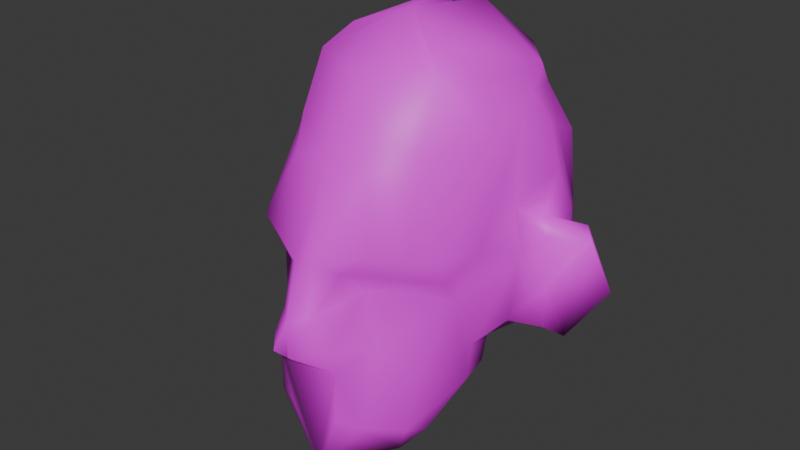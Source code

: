 # Source: head1.blend  (saved by Blender 5.1.29; exported with 4.5.12 LTS)
import bpy
from mathutils import Matrix  # noqa: F401  (used for matrix-valued properties, if any)

bpy.ops.wm.read_factory_settings(use_empty=True)
scene = bpy.context.scene
scene.name = 'Scene'

# ---- collections
col_collection = bpy.data.collections.new('Collection'); scene.collection.children.link(col_collection)

# ---- images (referenced by path relative to the original .blend; pixels are not part of the script)
import os
ASSET_DIR = os.environ.get("B2B_ASSET_DIR", "")  # directory of the original .blend (textures are referenced by path, not embedded)
HERE = os.path.dirname(os.path.abspath(__file__))  # packed textures are extracted next to this script under _unpacked/

def load_image(name, relpath, width, height, colorspace="sRGB"):
    """Load a texture the original file referenced (path relative to the .blend, or extracted next to this script)."""
    p = next((c for c in (os.path.join(HERE, relpath), os.path.join(ASSET_DIR, relpath)) if relpath and os.path.exists(c)), "")
    if p:
        img = bpy.data.images.load(p, check_existing=True)
        img.name = name
    else:  # same state as the original file: an image datablock whose file is absent (Cycles renders it pink)
        img = bpy.data.images.new(name, width, height)
        img.source = "FILE"
        img.filepath = "//" + (relpath or name)
    img.colorspace_settings.name = colorspace
    return img
img_face = load_image('face', 'face1.png', 1024, 1024, 'sRGB')

# ---- materials (node trees are filled in below, after node groups)
mat_face = bpy.data.materials.new('face')

# ---- material node trees
mat_face.use_nodes = True; mat_face.node_tree.nodes.clear()
_N = mat_face.node_tree.nodes; _L = mat_face.node_tree.links
n0 = _N.new('ShaderNodeBsdfPrincipled'); n0.name = 'Principled BSDF'; n0.location = (-200, 100)
n1 = _N.new('ShaderNodeOutputMaterial'); n1.name = 'Material Output'; n1.location = (200, 100)
n2 = _N.new('ShaderNodeTexImage'); n2.name = 'Image Texture'; n2.location = (-490, 75)
n2.image = img_face
n2.interpolation = 'Closest'
_L.new(n0.outputs[0], n1.inputs[0])
_L.new(n2.outputs[0], n0.inputs[0])
n1.is_active_output = True

# ---- world
world_world = bpy.data.worlds.new('World'); scene.world = world_world
world_world.use_nodes = True; world_world.node_tree.nodes.clear()
_N = world_world.node_tree.nodes; _L = world_world.node_tree.links
n0 = _N.new('ShaderNodeOutputWorld'); n0.name = 'World Output'; n0.location = (200, 100)
n1 = _N.new('ShaderNodeBackground'); n1.name = 'Background'; n1.location = (-200, 100)
n1.inputs[0].default_value = (0.05088, 0.05088, 0.05088, 1.0)
_L.new(n1.outputs[0], n0.inputs[0])
n0.is_active_output = True
world_world.color = (0.05088, 0.05088, 0.05088)
world_world.sun_shadow_jitter_overblur = 0.0

# ---- meshes
me_icosphere = bpy.data.meshes.new('Icosphere')
me_icosphere.from_pydata([(0.2423, -0.6555, 0.6375), (0.437, -0.1265, 0.1191), (1.831e-16, 0.2981, -0.07762), (0.1638, 0.4252, 0.07629), (0.4892, 0.4089, 0.5614), (0.5289, 0.1205, 1.028), (-0.004304, -0.8518, 0.3512), (0.4434, -0.4393, 0.5043), (0.3827, 0.4833, 0.5793), (1.831e-16, 0.5359, 0.5842), (1.831e-16, 0.4619, 0.9071), (0.2109, -0.2048, 1.361), (0.292, -0.3014, 1.263), (0.2433, -0.476, 1.047), (0.3795, -0.5801, 0.6231), (0.4543, 0.08845, 1.122), (0.3616, -0.1405, 1.228), (1.831e-16, -0.0969, 1.435), (0.101, 0.2416, 1.415), (0.4293, 0.1908, 1.223), (0.2173, 0.4433, 1.207), (0.384, 0.3134, 1.101), (1.831e-16, -0.4184, 1.237), (0.0002188, -0.6022, 0.9577), (0.1872, -0.5799, 0.9361), (0.3988, -0.1796, 1.151), (0.3074, -0.4234, 0.9793), (0.4588, -0.1742, 1.032), (0.4551, 0.2886, 0.9331), (0.4613, 0.3993, 0.89), (0.2893, 0.4859, 1.002), (1.831e-16, 0.4473, 1.061), (0.03846, -0.7502, 0.569), (-0.005679, -0.7457, 0.5657), (0.4656, -0.4558, 0.61), (0.5045, -0.2947, 0.6057), (0.4859, -0.01914, 1.049), (0.4522, -0.2582, 0.1377), (0.5362, -0.05605, 0.5071), (0.4834, -0.04011, 0.6895), (0.1688, 0.5156, 0.6762), (1.831e-16, 0.5512, 0.3519), (0.1356, -0.6748, 0.5361), (0.1553, -0.5751, 0.4279), (0.07361, -0.7801, 0.3704), (0.03438, -0.8934, 0.224), (0.1353, -0.7786, 0.2242), (-0.01213, -0.8231, 0.1555), (0.2455, -0.6001, 0.2186), (0.3523, -0.4724, 0.03065), (0.4618, -0.396, 0.4178), (0.1379, -0.7334, 0.1106), (0.5529, 0.1656, 0.8067), (0.5427, 0.1329, 0.7053), (0.5602, 0.05591, 0.6513), (0.6115, 0.002751, 0.5841), (0.6296, 0.1556, 0.5986), (0.5619, 0.2724, 0.5947), (0.7919, 0.04817, 0.6087), (0.7331, 0.1183, 0.6332), (0.5805, 0.08134, 0.2955), (0.6082, 0.2274, 0.4798), (0.6845, 0.07946, 0.1101), (0.8397, 0.1589, 0.3447), (0.4854, -0.05197, 0.1711), (0.5917, 0.05094, 0.1317), (0.5688, 0.2366, 0.3037), (0.5274, 0.1894, 0.1695), (0.4742, 0.4238, 0.3889), (0.4864, 0.1247, 0.1117), (0.3258, 0.476, 0.3161), (1.831e-16, 0.5327, 0.1902), (1.831e-16, 0.4416, 0.03047), (0.4346, 0.3508, 0.2154), (0.3921, -0.07109, 0.0967), (0.286, 0.3009, 0.07497), (0.3194, -0.04242, 0.004571), (0.4185, -0.1297, -0.01637), (-0.0008467, 0.05435, -0.1642), (0.4163, -0.2346, -0.05862), (0.02373, -0.7327, -0.4029), (0.03162, -0.6678, -0.4209), (0.1033, -0.711, -0.152), (0.2106, -0.663, -0.169), (-0.002546, -0.2186, -0.3446), (0.2701, -0.4982, -0.3344), (0.3167, -0.5145, -0.2114), (0.3379, -0.405, -0.2544), (0.2917, -0.2867, -0.2659), (0.2239, -0.1164, -0.1986), (-0.2458, -0.6555, 0.6004), (-0.4373, -0.1265, 0.1182), (-0.1638, 0.4252, 0.07629), (-0.4892, 0.4089, 0.5614), (-0.5289, 0.1205, 1.028), (-0.4431, -0.4393, 0.4962), (-0.3827, 0.4833, 0.5793), (-0.2109, -0.2048, 1.361), (-0.292, -0.3014, 1.263), (-0.2433, -0.476, 1.047), (-0.3795, -0.5801, 0.5971), (-0.4543, 0.08845, 1.122), (-0.3616, -0.1405, 1.228), (-0.101, 0.2416, 1.415), (-0.4293, 0.1908, 1.223), (-0.2173, 0.4433, 1.207), (-0.384, 0.3134, 1.101), (-0.1862, -0.5799, 0.9291), (-0.3988, -0.1796, 1.151), (-0.3073, -0.4234, 0.9786), (-0.4588, -0.1742, 1.032), (-0.4551, 0.2886, 0.9331), (-0.4613, 0.3993, 0.89), (-0.2893, 0.4859, 1.002), (-0.04951, -0.7502, 0.5592), (-0.4646, -0.4558, 0.6004), (-0.5044, -0.2947, 0.6055), (-0.4859, -0.01914, 1.049), (-0.4532, -0.2582, 0.1361), (-0.5362, -0.05605, 0.5071), (-0.4834, -0.04011, 0.6895), (-0.1688, 0.5156, 0.6762), (-0.1456, -0.6748, 0.5076), (-0.1636, -0.5751, 0.4063), (-0.08397, -0.7801, 0.361), (-0.04317, -0.8934, 0.2233), (-0.1493, -0.7786, 0.2201), (-0.2567, -0.6001, 0.2133), (-0.3712, -0.4724, 0.02824), (-0.4617, -0.396, 0.4159), (-0.1703, -0.7334, 0.1095), (-0.5529, 0.1656, 0.8067), (-0.5427, 0.1329, 0.7053), (-0.5602, 0.05591, 0.6513), (-0.6115, 0.002751, 0.5841), (-0.6296, 0.1556, 0.5986), (-0.5619, 0.2724, 0.5947), (-0.7919, 0.04817, 0.6087), (-0.7331, 0.1183, 0.6332), (-0.5805, 0.08134, 0.2955), (-0.6082, 0.2274, 0.4798), (-0.6845, 0.07946, 0.1101), (-0.8397, 0.1589, 0.3447), (-0.4854, -0.05197, 0.1711), (-0.5917, 0.05094, 0.1317), (-0.5688, 0.2366, 0.3037), (-0.5274, 0.1894, 0.1695), (-0.4742, 0.4238, 0.3889), (-0.4864, 0.1247, 0.1117), (-0.3258, 0.476, 0.3161), (-0.4346, 0.3508, 0.2154), (-0.3924, -0.07109, 0.09601), (-0.286, 0.3009, 0.07497), (-0.3203, -0.04242, 0.003453), (-0.4199, -0.1297, -0.01819), (-0.4198, -0.2346, -0.06159), (-0.1407, -0.711, -0.1509), (-0.2443, -0.663, -0.1685), (-0.2641, -0.4982, -0.3377), (-0.3413, -0.5145, -0.2141), (-0.3543, -0.405, -0.2585), (-0.3019, -0.2867, -0.2695), (-0.2289, -0.1164, -0.2006)], [], [(11, 19, 18), (16, 19, 11), (19, 20, 18), (15, 19, 16), (19, 21, 20), (36, 5, 15), (19, 15, 21), (21, 30, 20), (18, 17, 11), (30, 31, 20), (22, 23, 13), (23, 24, 13), (24, 0, 14), (23, 32, 24), (32, 0, 24), (12, 16, 11), (22, 13, 12), (12, 25, 16), (24, 26, 13), (25, 15, 16), (24, 14, 26), (14, 34, 26), (27, 36, 25), (25, 36, 15), (26, 34, 27), (57, 52, 53), (52, 57, 5), (5, 28, 15), (57, 28, 5), (28, 21, 15), (28, 29, 21), (57, 4, 28), (4, 29, 28), (29, 30, 21), (4, 8, 29), (8, 30, 29), (30, 10, 31), (33, 32, 23), (6, 32, 33), (7, 34, 14), (7, 35, 34), (50, 35, 7), (34, 35, 27), (35, 36, 27), (35, 39, 36), (50, 38, 35), (38, 39, 35), (37, 38, 50), (68, 8, 4), (8, 40, 30), (20, 31, 18), (8, 41, 40), (40, 41, 9), (68, 70, 8), (70, 41, 8), (0, 42, 14), (32, 42, 0), (42, 7, 14), (43, 7, 42), (6, 44, 32), (32, 44, 42), (43, 50, 7), (44, 43, 42), (6, 45, 44), (45, 46, 44), (46, 43, 44), (43, 48, 50), (46, 48, 43), (48, 49, 50), (47, 51, 45), (45, 51, 46), (46, 51, 48), (39, 52, 36), (79, 37, 50), (36, 52, 5), (39, 53, 52), (39, 54, 53), (38, 55, 39), (39, 55, 54), (54, 56, 53), (55, 58, 54), (58, 59, 54), (59, 56, 54), (56, 57, 53), (38, 60, 55), (60, 58, 55), (59, 61, 56), (56, 61, 57), (60, 62, 58), (62, 63, 58), (58, 63, 59), (63, 61, 59), (61, 4, 57), (37, 64, 38), (38, 64, 60), (60, 65, 62), (63, 66, 61), (60, 64, 65), (62, 67, 63), (63, 67, 66), (66, 68, 61), (61, 68, 4), (65, 69, 62), (62, 69, 67), (37, 1, 64), (65, 64, 69), (73, 70, 68), (73, 3, 70), (71, 41, 70), (75, 2, 3), (3, 71, 70), (2, 72, 3), (3, 72, 71), (66, 73, 68), (67, 73, 66), (64, 74, 69), (67, 69, 73), (69, 3, 73), (69, 75, 3), (1, 74, 64), (69, 76, 75), (76, 2, 75), (74, 76, 69), (76, 78, 2), (37, 77, 1), (1, 77, 74), (77, 76, 74), (37, 79, 77), (77, 89, 76), (76, 89, 78), (77, 88, 89), (80, 82, 51), (80, 83, 82), (82, 83, 51), (83, 48, 51), (84, 85, 81), (81, 85, 80), (80, 85, 83), (85, 86, 83), (86, 49, 83), (83, 49, 48), (85, 87, 86), (84, 88, 85), (85, 88, 87), (17, 22, 12, 11), (87, 79, 86), (86, 79, 49), (84, 89, 88), (88, 77, 87), (77, 79, 87), (78, 89, 84), (49, 79, 50), (17, 18, 31), (10, 30, 40, 9), (51, 47, 80), (45, 6, 47), (25, 12, 13, 26, 27), (97, 103, 104), (102, 97, 104), (104, 103, 105), (101, 102, 104), (104, 105, 106), (117, 101, 94), (104, 106, 101), (106, 105, 113), (103, 97, 17), (113, 105, 31), (22, 99, 23), (23, 99, 107), (107, 100, 90), (23, 107, 114), (114, 107, 90), (98, 97, 102), (22, 98, 99), (98, 102, 108), (107, 99, 109), (108, 102, 101), (107, 109, 100), (100, 109, 115), (110, 108, 117), (108, 101, 117), (109, 110, 115), (136, 132, 131), (131, 94, 136), (94, 101, 111), (136, 94, 111), (111, 101, 106), (111, 106, 112), (136, 111, 93), (93, 111, 112), (112, 106, 113), (93, 112, 96), (96, 112, 113), (113, 31, 10), (33, 23, 114), (6, 33, 114), (95, 100, 115), (95, 115, 116), (129, 95, 116), (115, 110, 116), (116, 110, 117), (116, 117, 120), (129, 116, 119), (119, 116, 120), (118, 129, 119), (147, 93, 96), (96, 113, 121), (105, 103, 31), (96, 121, 41), (121, 9, 41), (147, 96, 149), (149, 96, 41), (90, 100, 122), (114, 90, 122), (122, 100, 95), (123, 122, 95), (6, 114, 124), (114, 122, 124), (123, 95, 129), (124, 122, 123), (6, 124, 125), (125, 124, 126), (126, 124, 123), (123, 129, 127), (126, 123, 127), (127, 129, 128), (47, 125, 130), (125, 126, 130), (126, 127, 130), (120, 117, 131), (155, 129, 118), (117, 94, 131), (120, 131, 132), (120, 132, 133), (119, 120, 134), (120, 133, 134), (133, 132, 135), (134, 133, 137), (137, 133, 138), (138, 133, 135), (135, 132, 136), (119, 134, 139), (139, 134, 137), (138, 135, 140), (135, 136, 140), (139, 137, 141), (141, 137, 142), (137, 138, 142), (142, 138, 140), (140, 136, 93), (118, 119, 143), (119, 139, 143), (139, 141, 144), (142, 140, 145), (139, 144, 143), (141, 142, 146), (142, 145, 146), (145, 140, 147), (140, 93, 147), (144, 141, 148), (141, 146, 148), (118, 143, 91), (144, 148, 143), (150, 147, 149), (150, 149, 92), (71, 149, 41), (152, 92, 2), (92, 149, 71), (2, 92, 72), (92, 71, 72), (145, 147, 150), (146, 145, 150), (143, 148, 151), (146, 150, 148), (148, 150, 92), (148, 92, 152), (91, 143, 151), (148, 152, 153), (153, 152, 2), (151, 148, 153), (153, 2, 78), (118, 91, 154), (91, 151, 154), (154, 151, 153), (118, 154, 155), (154, 153, 162), (153, 78, 162), (154, 162, 161), (80, 130, 156), (80, 156, 157), (156, 130, 157), (157, 130, 127), (84, 81, 158), (81, 80, 158), (80, 157, 158), (158, 157, 159), (159, 157, 128), (157, 127, 128), (158, 159, 160), (84, 158, 161), (158, 160, 161), (17, 97, 98, 22), (160, 159, 155), (159, 128, 155), (84, 161, 162), (161, 160, 154), (154, 160, 155), (78, 84, 162), (128, 129, 155), (17, 31, 103), (10, 9, 121, 113), (130, 80, 47), (125, 47, 6), (108, 110, 109, 99, 98)])
me_icosphere.polygons.foreach_set('use_smooth', [True] * 314)
_uv = me_icosphere.uv_layers.new(name='UVMap')
_uv.uv.foreach_set('vector', [0.07788, 0.7631, 0.1755, 0.8453, 0.05616, 0.8659, 0.1759, 0.7773, 0.1755, 0.8453, 0.07788, 0.7631, 0.1755, 0.8453, 0.09348, 0.9297, 0.05616, 0.8659, 0.1943, 0.853, 0.1755, 0.8453, 0.1759, 0.7773, 0.7522, 0.01845, 0.6941, 0.06468, 0.6387, 0.02425, 0.1649, 0.07926, 0.1402, 0.08833, 0.1518, 0.05323, 0.7522, 0.01845, 0.7801, 0.05632, 0.6941, 0.06468, 0.6941, 0.06468, 0.6312, 0.1074, 0.6387, 0.02425, 0.05616, 0.8659, 0.03287, 0.7816, 0.07788, 0.7631, 0.6312, 0.1074, 0.5591, 0.06849, 0.6387, 0.02425, 0.3932, 0.04359, 0.4208, 0.1186, 0.3003, 0.07758, 0.4208, 0.1186, 0.3356, 0.1286, 0.3003, 0.07758, 0.3356, 0.1286, 0.3408, 0.2554, 0.2813, 0.2611, 0.4208, 0.1186, 0.4295, 0.2766, 0.3356, 0.1286, 0.4295, 0.2766, 0.3408, 0.2554, 0.3356, 0.1286, 0.1296, 0.7073, 0.1759, 0.7773, 0.07788, 0.7631, 0.3932, 0.04359, 0.3003, 0.07758, 0.2736, 0.01845, 0.2736, 0.01845, 0.2012, 0.05168, 0.2036, 0.02371, 0.3356, 0.1286, 0.2484, 0.1093, 0.3003, 0.07758, 0.2012, 0.05168, 0.1518, 0.05323, 0.2036, 0.02371, 0.3356, 0.1286, 0.2813, 0.2611, 0.2484, 0.1093, 0.2813, 0.2611, 0.234, 0.2648, 0.2484, 0.1093, 0.1838, 0.08928, 0.1649, 0.07926, 0.2012, 0.05168, 0.2012, 0.05168, 0.1649, 0.07926, 0.1518, 0.05323, 0.2484, 0.1093, 0.234, 0.2648, 0.1838, 0.08928, 0.103, 0.2605, 0.128, 0.1753, 0.1267, 0.2189, 0.128, 0.1753, 0.103, 0.2605, 0.1402, 0.08833, 0.7839, 0.09313, 0.7368, 0.1375, 0.7801, 0.05632, 0.7616, 0.2748, 0.7368, 0.1375, 0.7839, 0.09313, 0.7368, 0.1375, 0.6941, 0.06468, 0.7801, 0.05632, 0.7368, 0.1375, 0.7006, 0.155, 0.6941, 0.06468, 0.7616, 0.2748, 0.7147, 0.2886, 0.7368, 0.1375, 0.7147, 0.2886, 0.7006, 0.155, 0.7368, 0.1375, 0.7006, 0.155, 0.6312, 0.1074, 0.6941, 0.06468, 0.7147, 0.2886, 0.6664, 0.2776, 0.7006, 0.155, 0.6664, 0.2776, 0.6312, 0.1074, 0.7006, 0.155, 0.6312, 0.1074, 0.5448, 0.1242, 0.5591, 0.06849, 0.4457, 0.275, 0.4295, 0.2766, 0.4208, 0.1186, 0.463, 0.3624, 0.4295, 0.2766, 0.4457, 0.275, 0.2416, 0.3057, 0.234, 0.2648, 0.2813, 0.2611, 0.2416, 0.3057, 0.1985, 0.2644, 0.234, 0.2648, 0.2305, 0.3392, 0.1985, 0.2644, 0.2416, 0.3057, 0.234, 0.2648, 0.1985, 0.2644, 0.1838, 0.08928, 0.351, 0.8228, 0.3295, 0.6556, 0.351, 0.6564, 0.351, 0.8228, 0.3128, 0.8003, 0.3295, 0.6556, 0.2305, 0.3392, 0.1569, 0.2999, 0.1985, 0.2644, 0.1569, 0.2999, 0.1716, 0.2267, 0.1985, 0.2644, 0.2132, 0.4488, 0.1569, 0.2999, 0.2305, 0.3392, 0.6987, 0.3549, 0.6664, 0.2776, 0.7147, 0.2886, 0.6664, 0.2776, 0.5882, 0.2271, 0.6312, 0.1074, 0.09348, 0.9297, 0.01845, 0.9816, 0.05616, 0.8659, 0.6664, 0.2776, 0.5054, 0.3426, 0.5882, 0.2271, 0.5882, 0.2271, 0.5054, 0.3426, 0.5189, 0.2521, 0.6987, 0.3549, 0.6335, 0.3752, 0.6664, 0.2776, 0.6335, 0.3752, 0.5054, 0.3426, 0.6664, 0.2776, 0.3408, 0.2554, 0.3835, 0.2937, 0.2813, 0.2611, 0.4295, 0.2766, 0.3835, 0.2937, 0.3408, 0.2554, 0.3835, 0.2937, 0.2416, 0.3057, 0.2813, 0.2611, 0.3653, 0.3342, 0.2416, 0.3057, 0.3835, 0.2937, 0.463, 0.3624, 0.4235, 0.3567, 0.4295, 0.2766, 0.4295, 0.2766, 0.4235, 0.3567, 0.3835, 0.2937, 0.3653, 0.3342, 0.2305, 0.3392, 0.2416, 0.3057, 0.4235, 0.3567, 0.3653, 0.3342, 0.3835, 0.2937, 0.463, 0.3624, 0.457, 0.4337, 0.4235, 0.3567, 0.457, 0.4337, 0.4031, 0.4137, 0.4235, 0.3567, 0.4031, 0.4137, 0.3653, 0.3342, 0.4235, 0.3567, 0.3653, 0.3342, 0.3392, 0.4139, 0.2305, 0.3392, 0.4031, 0.4137, 0.3392, 0.4139, 0.3653, 0.3342, 0.3392, 0.4139, 0.2823, 0.487, 0.2305, 0.3392, 0.3879, 0.8232, 0.3995, 0.768, 0.4216, 0.8232, 0.457, 0.4337, 0.3972, 0.475, 0.4031, 0.4137, 0.4031, 0.4137, 0.3972, 0.475, 0.3392, 0.4139, 0.1716, 0.2267, 0.128, 0.1753, 0.1649, 0.07926, 0.2201, 0.5252, 0.2132, 0.4488, 0.2305, 0.3392, 0.1649, 0.07926, 0.128, 0.1753, 0.1402, 0.08833, 0.1716, 0.2267, 0.1267, 0.2189, 0.128, 0.1753, 0.1716, 0.2267, 0.1311, 0.2418, 0.1267, 0.2189, 0.1569, 0.2999, 0.12, 0.2703, 0.1716, 0.2267, 0.1716, 0.2267, 0.12, 0.2703, 0.1311, 0.2418, 0.1311, 0.2418, 0.09306, 0.2624, 0.1267, 0.2189, 0.12, 0.2703, 0.04658, 0.2639, 0.1311, 0.2418, 0.3879, 0.6556, 0.414, 0.6714, 0.3879, 0.7311, 0.414, 0.6714, 0.4298, 0.7136, 0.3879, 0.7311, 0.8024, 0.2728, 0.7616, 0.2748, 0.7788, 0.2248, 0.1569, 0.2999, 0.1258, 0.3819, 0.12, 0.2703, 0.1258, 0.3819, 0.04658, 0.2639, 0.12, 0.2703, 0.8472, 0.2649, 0.779, 0.3204, 0.8024, 0.2728, 0.8024, 0.2728, 0.779, 0.3204, 0.7616, 0.2748, 0.1258, 0.3819, 0.09025, 0.4573, 0.04658, 0.2639, 0.09025, 0.4573, 0.01845, 0.3671, 0.04658, 0.2639, 0.8771, 0.2753, 0.8666, 0.3853, 0.8472, 0.2649, 0.8666, 0.3853, 0.779, 0.3204, 0.8472, 0.2649, 0.779, 0.3204, 0.7147, 0.2886, 0.7616, 0.2748, 0.7378, 0.7792, 0.7512, 0.6974, 0.8147, 0.6808, 0.1569, 0.2999, 0.1778, 0.4319, 0.1258, 0.3819, 0.1258, 0.3819, 0.1276, 0.4474, 0.09025, 0.4573, 0.8666, 0.3853, 0.7546, 0.3862, 0.779, 0.3204, 0.1258, 0.3819, 0.1778, 0.4319, 0.1276, 0.4474, 0.8088, 0.4621, 0.7391, 0.4333, 0.8666, 0.3853, 0.8666, 0.3853, 0.7391, 0.4333, 0.7546, 0.3862, 0.7546, 0.3862, 0.6987, 0.3549, 0.779, 0.3204, 0.779, 0.3204, 0.6987, 0.3549, 0.7147, 0.2886, 0.7831, 0.662, 0.7413, 0.6318, 0.8139, 0.6544, 0.8139, 0.6544, 0.7413, 0.6318, 0.7646, 0.6043, 0.7378, 0.7792, 0.7294, 0.7286, 0.7512, 0.6974, 0.7831, 0.662, 0.7512, 0.6974, 0.7413, 0.6318, 0.6855, 0.4161, 0.6335, 0.3752, 0.6987, 0.3549, 0.6855, 0.4161, 0.569, 0.4548, 0.6335, 0.3752, 0.4999, 0.4043, 0.5054, 0.3426, 0.6335, 0.3752, 0.6626, 0.5603, 0.5356, 0.563, 0.618, 0.5087, 0.569, 0.4548, 0.4999, 0.4043, 0.6335, 0.3752, 0.5356, 0.563, 0.5512, 0.5009, 0.618, 0.5087, 0.569, 0.4548, 0.5044, 0.4621, 0.4999, 0.4043, 0.7988, 0.5792, 0.7372, 0.5364, 0.7765, 0.499, 0.7646, 0.6043, 0.7372, 0.5364, 0.7988, 0.5792, 0.7512, 0.6974, 0.7089, 0.7071, 0.7413, 0.6318, 0.7646, 0.6043, 0.7413, 0.6318, 0.7372, 0.5364, 0.7413, 0.6318, 0.618, 0.5087, 0.7372, 0.5364, 0.7413, 0.6318, 0.6626, 0.5603, 0.618, 0.5087, 0.7294, 0.7286, 0.7089, 0.7071, 0.7512, 0.6974, 0.7413, 0.6318, 0.6693, 0.6993, 0.6626, 0.5603, 0.6693, 0.6993, 0.5356, 0.563, 0.6626, 0.5603, 0.7089, 0.7071, 0.6693, 0.6993, 0.7413, 0.6318, 0.6693, 0.6993, 0.5233, 0.6628, 0.5356, 0.563, 0.2505, 0.6556, 0.2759, 0.7235, 0.2429, 0.6822, 0.2429, 0.6822, 0.2759, 0.7235, 0.2312, 0.7066, 0.2759, 0.7235, 0.2312, 0.7538, 0.2312, 0.7066, 0.7378, 0.7792, 0.7034, 0.7806, 0.7075, 0.7374, 0.2759, 0.7235, 0.2558, 0.8237, 0.2312, 0.7538, 0.6693, 0.6993, 0.6054, 0.7368, 0.5233, 0.6628, 0.7075, 0.7374, 0.6237, 0.8085, 0.6054, 0.7368, 0.4573, 0.6082, 0.41, 0.5435, 0.3972, 0.475, 0.4573, 0.6082, 0.3666, 0.5538, 0.41, 0.5435, 0.41, 0.5435, 0.3666, 0.5538, 0.3972, 0.475, 0.3666, 0.5538, 0.3392, 0.4139, 0.3972, 0.475, 0.4999, 0.7784, 0.5993, 0.8926, 0.4999, 0.9529, 0.4999, 0.9529, 0.5993, 0.8926, 0.5047, 0.9762, 0.4573, 0.6082, 0.329, 0.6187, 0.3666, 0.5538, 0.329, 0.6187, 0.3069, 0.576, 0.3666, 0.5538, 0.3069, 0.576, 0.2823, 0.487, 0.3666, 0.5538, 0.3666, 0.5538, 0.2823, 0.487, 0.3392, 0.4139, 0.5993, 0.8926, 0.6418, 0.8548, 0.6374, 0.894, 0.4999, 0.7784, 0.6237, 0.8085, 0.5993, 0.8926, 0.5993, 0.8926, 0.6237, 0.8085, 0.6418, 0.8548, 0.03287, 0.7816, 0.01845, 0.6556, 0.1296, 0.7073, 0.07788, 0.7631, 0.2821, 0.5945, 0.2201, 0.5252, 0.3069, 0.576, 0.3069, 0.576, 0.2201, 0.5252, 0.2823, 0.487, 0.4999, 0.7784, 0.6054, 0.7368, 0.6237, 0.8085, 0.6237, 0.8085, 0.7075, 0.7374, 0.6418, 0.8548, 0.7075, 0.7374, 0.7034, 0.7806, 0.6418, 0.8548, 0.5233, 0.6628, 0.6054, 0.7368, 0.4999, 0.7784, 0.2823, 0.487, 0.2201, 0.5252, 0.2305, 0.3392, 0.03287, 0.7816, 0.05616, 0.8659, 0.01845, 0.9816, 0.5448, 0.1242, 0.6312, 0.1074, 0.5882, 0.2271, 0.5189, 0.2521, 0.3972, 0.475, 0.463, 0.4563, 0.4573, 0.6082, 0.8516, 0.5097, 0.8666, 0.499, 0.8666, 0.5447, 0.2012, 0.05168, 0.2736, 0.01845, 0.3003, 0.07758, 0.2484, 0.1093, 0.1838, 0.08928, 0.07788, 0.7631, 0.05616, 0.8659, 0.1755, 0.8453, 0.1759, 0.7773, 0.07788, 0.7631, 0.1755, 0.8453, 0.1755, 0.8453, 0.05616, 0.8659, 0.09348, 0.9297, 0.1943, 0.853, 0.1759, 0.7773, 0.1755, 0.8453, 0.7522, 0.01845, 0.6387, 0.02425, 0.6941, 0.06468, 0.1649, 0.07926, 0.1518, 0.05323, 0.1402, 0.08833, 0.7522, 0.01845, 0.6941, 0.06468, 0.7801, 0.05632, 0.6941, 0.06468, 0.6387, 0.02425, 0.6312, 0.1074, 0.05616, 0.8659, 0.07788, 0.7631, 0.03287, 0.7816, 0.6312, 0.1074, 0.6387, 0.02425, 0.5591, 0.06849, 0.3932, 0.04359, 0.3003, 0.07758, 0.4208, 0.1186, 0.4208, 0.1186, 0.3003, 0.07758, 0.3356, 0.1286, 0.3356, 0.1286, 0.2813, 0.2611, 0.3408, 0.2554, 0.4208, 0.1186, 0.3356, 0.1286, 0.4295, 0.2766, 0.4295, 0.2766, 0.3356, 0.1286, 0.3408, 0.2554, 0.1296, 0.7073, 0.07788, 0.7631, 0.1759, 0.7773, 0.3932, 0.04359, 0.2736, 0.01845, 0.3003, 0.07758, 0.2736, 0.01845, 0.2036, 0.02371, 0.2012, 0.05168, 0.3356, 0.1286, 0.3003, 0.07758, 0.2484, 0.1093, 0.2012, 0.05168, 0.2036, 0.02371, 0.1518, 0.05323, 0.3356, 0.1286, 0.2484, 0.1093, 0.2813, 0.2611, 0.2813, 0.2611, 0.2484, 0.1093, 0.234, 0.2648, 0.1838, 0.08928, 0.2012, 0.05168, 0.1649, 0.07926, 0.2012, 0.05168, 0.1518, 0.05323, 0.1649, 0.07926, 0.2484, 0.1093, 0.1838, 0.08928, 0.234, 0.2648, 0.103, 0.2605, 0.1267, 0.2189, 0.128, 0.1753, 0.128, 0.1753, 0.1402, 0.08833, 0.103, 0.2605, 0.7839, 0.09313, 0.7801, 0.05632, 0.7368, 0.1375, 0.7616, 0.2748, 0.7839, 0.09313, 0.7368, 0.1375, 0.7368, 0.1375, 0.7801, 0.05632, 0.6941, 0.06468, 0.7368, 0.1375, 0.6941, 0.06468, 0.7006, 0.155, 0.7616, 0.2748, 0.7368, 0.1375, 0.7147, 0.2886, 0.7147, 0.2886, 0.7368, 0.1375, 0.7006, 0.155, 0.7006, 0.155, 0.6941, 0.06468, 0.6312, 0.1074, 0.7147, 0.2886, 0.7006, 0.155, 0.6664, 0.2776, 0.6664, 0.2776, 0.7006, 0.155, 0.6312, 0.1074, 0.6312, 0.1074, 0.5591, 0.06849, 0.5448, 0.1242, 0.4457, 0.275, 0.4208, 0.1186, 0.4295, 0.2766, 0.463, 0.3624, 0.4457, 0.275, 0.4295, 0.2766, 0.2416, 0.3057, 0.2813, 0.2611, 0.234, 0.2648, 0.2416, 0.3057, 0.234, 0.2648, 0.1985, 0.2644, 0.2305, 0.3392, 0.2416, 0.3057, 0.1985, 0.2644, 0.234, 0.2648, 0.1838, 0.08928, 0.1985, 0.2644, 0.351, 0.8228, 0.351, 0.6564, 0.3295, 0.6556, 0.351, 0.8228, 0.3295, 0.6556, 0.3128, 0.8003, 0.2305, 0.3392, 0.1985, 0.2644, 0.1569, 0.2999, 0.1569, 0.2999, 0.1985, 0.2644, 0.1716, 0.2267, 0.2132, 0.4488, 0.2305, 0.3392, 0.1569, 0.2999, 0.6987, 0.3549, 0.7147, 0.2886, 0.6664, 0.2776, 0.6664, 0.2776, 0.6312, 0.1074, 0.5882, 0.2271, 0.09348, 0.9297, 0.05616, 0.8659, 0.01845, 0.9816, 0.6664, 0.2776, 0.5882, 0.2271, 0.5054, 0.3426, 0.5882, 0.2271, 0.5189, 0.2521, 0.5054, 0.3426, 0.6987, 0.3549, 0.6664, 0.2776, 0.6335, 0.3752, 0.6335, 0.3752, 0.6664, 0.2776, 0.5054, 0.3426, 0.3408, 0.2554, 0.2813, 0.2611, 0.3835, 0.2937, 0.4295, 0.2766, 0.3408, 0.2554, 0.3835, 0.2937, 0.3835, 0.2937, 0.2813, 0.2611, 0.2416, 0.3057, 0.3653, 0.3342, 0.3835, 0.2937, 0.2416, 0.3057, 0.463, 0.3624, 0.4295, 0.2766, 0.4235, 0.3567, 0.4295, 0.2766, 0.3835, 0.2937, 0.4235, 0.3567, 0.3653, 0.3342, 0.2416, 0.3057, 0.2305, 0.3392, 0.4235, 0.3567, 0.3835, 0.2937, 0.3653, 0.3342, 0.463, 0.3624, 0.4235, 0.3567, 0.457, 0.4337, 0.457, 0.4337, 0.4235, 0.3567, 0.4031, 0.4137, 0.4031, 0.4137, 0.4235, 0.3567, 0.3653, 0.3342, 0.3653, 0.3342, 0.2305, 0.3392, 0.3392, 0.4139, 0.4031, 0.4137, 0.3653, 0.3342, 0.3392, 0.4139, 0.3392, 0.4139, 0.2305, 0.3392, 0.2823, 0.487, 0.3879, 0.8232, 0.4216, 0.8232, 0.3995, 0.768, 0.457, 0.4337, 0.4031, 0.4137, 0.3972, 0.475, 0.4031, 0.4137, 0.3392, 0.4139, 0.3972, 0.475, 0.1716, 0.2267, 0.1649, 0.07926, 0.128, 0.1753, 0.2201, 0.5252, 0.2305, 0.3392, 0.2132, 0.4488, 0.1649, 0.07926, 0.1402, 0.08833, 0.128, 0.1753, 0.1716, 0.2267, 0.128, 0.1753, 0.1267, 0.2189, 0.1716, 0.2267, 0.1267, 0.2189, 0.1311, 0.2418, 0.1569, 0.2999, 0.1716, 0.2267, 0.12, 0.2703, 0.1716, 0.2267, 0.1311, 0.2418, 0.12, 0.2703, 0.1311, 0.2418, 0.1267, 0.2189, 0.09306, 0.2624, 0.12, 0.2703, 0.1311, 0.2418, 0.04658, 0.2639, 0.3879, 0.6556, 0.3879, 0.7311, 0.414, 0.6714, 0.414, 0.6714, 0.3879, 0.7311, 0.4298, 0.7136, 0.8024, 0.2728, 0.7788, 0.2248, 0.7616, 0.2748, 0.1569, 0.2999, 0.12, 0.2703, 0.1258, 0.3819, 0.1258, 0.3819, 0.12, 0.2703, 0.04658, 0.2639, 0.8472, 0.2649, 0.8024, 0.2728, 0.779, 0.3204, 0.8024, 0.2728, 0.7616, 0.2748, 0.779, 0.3204, 0.1258, 0.3819, 0.04658, 0.2639, 0.09025, 0.4573, 0.09025, 0.4573, 0.04658, 0.2639, 0.01845, 0.3671, 0.8771, 0.2753, 0.8472, 0.2649, 0.8666, 0.3853, 0.8666, 0.3853, 0.8472, 0.2649, 0.779, 0.3204, 0.779, 0.3204, 0.7616, 0.2748, 0.7147, 0.2886, 0.7378, 0.7792, 0.8147, 0.6808, 0.7512, 0.6974, 0.1569, 0.2999, 0.1258, 0.3819, 0.1778, 0.4319, 0.1258, 0.3819, 0.09025, 0.4573, 0.1276, 0.4474, 0.8666, 0.3853, 0.779, 0.3204, 0.7546, 0.3862, 0.1258, 0.3819, 0.1276, 0.4474, 0.1778, 0.4319, 0.8088, 0.4621, 0.8666, 0.3853, 0.7391, 0.4333, 0.8666, 0.3853, 0.7546, 0.3862, 0.7391, 0.4333, 0.7546, 0.3862, 0.779, 0.3204, 0.6987, 0.3549, 0.779, 0.3204, 0.7147, 0.2886, 0.6987, 0.3549, 0.7831, 0.662, 0.8139, 0.6544, 0.7413, 0.6318, 0.8139, 0.6544, 0.7646, 0.6043, 0.7413, 0.6318, 0.7378, 0.7792, 0.7512, 0.6974, 0.7294, 0.7286, 0.7831, 0.662, 0.7413, 0.6318, 0.7512, 0.6974, 0.6855, 0.4161, 0.6987, 0.3549, 0.6335, 0.3752, 0.6855, 0.4161, 0.6335, 0.3752, 0.569, 0.4548, 0.4999, 0.4043, 0.6335, 0.3752, 0.5054, 0.3426, 0.6626, 0.5603, 0.618, 0.5087, 0.5356, 0.563, 0.569, 0.4548, 0.6335, 0.3752, 0.4999, 0.4043, 0.5356, 0.563, 0.618, 0.5087, 0.5512, 0.5009, 0.569, 0.4548, 0.4999, 0.4043, 0.5044, 0.4621, 0.7988, 0.5792, 0.7765, 0.499, 0.7372, 0.5364, 0.7646, 0.6043, 0.7988, 0.5792, 0.7372, 0.5364, 0.7512, 0.6974, 0.7413, 0.6318, 0.7089, 0.7071, 0.7646, 0.6043, 0.7372, 0.5364, 0.7413, 0.6318, 0.7413, 0.6318, 0.7372, 0.5364, 0.618, 0.5087, 0.7413, 0.6318, 0.618, 0.5087, 0.6626, 0.5603, 0.7294, 0.7286, 0.7512, 0.6974, 0.7089, 0.7071, 0.7413, 0.6318, 0.6626, 0.5603, 0.6693, 0.6993, 0.6693, 0.6993, 0.6626, 0.5603, 0.5356, 0.563, 0.7089, 0.7071, 0.7413, 0.6318, 0.6693, 0.6993, 0.6693, 0.6993, 0.5356, 0.563, 0.5233, 0.6628, 0.2505, 0.6556, 0.2429, 0.6822, 0.2759, 0.7235, 0.2429, 0.6822, 0.2312, 0.7066, 0.2759, 0.7235, 0.2759, 0.7235, 0.2312, 0.7066, 0.2312, 0.7538, 0.7378, 0.7792, 0.7075, 0.7374, 0.7034, 0.7806, 0.2759, 0.7235, 0.2312, 0.7538, 0.2558, 0.8237, 0.6693, 0.6993, 0.5233, 0.6628, 0.6054, 0.7368, 0.7075, 0.7374, 0.6054, 0.7368, 0.6237, 0.8085, 0.4573, 0.6082, 0.3972, 0.475, 0.41, 0.5435, 0.4573, 0.6082, 0.41, 0.5435, 0.3666, 0.5538, 0.41, 0.5435, 0.3972, 0.475, 0.3666, 0.5538, 0.3666, 0.5538, 0.3972, 0.475, 0.3392, 0.4139, 0.4999, 0.7784, 0.4999, 0.9529, 0.5993, 0.8926, 0.4999, 0.9529, 0.5047, 0.9762, 0.5993, 0.8926, 0.4573, 0.6082, 0.3666, 0.5538, 0.329, 0.6187, 0.329, 0.6187, 0.3666, 0.5538, 0.3069, 0.576, 0.3069, 0.576, 0.3666, 0.5538, 0.2823, 0.487, 0.3666, 0.5538, 0.3392, 0.4139, 0.2823, 0.487, 0.5993, 0.8926, 0.6374, 0.894, 0.6418, 0.8548, 0.4999, 0.7784, 0.5993, 0.8926, 0.6237, 0.8085, 0.5993, 0.8926, 0.6418, 0.8548, 0.6237, 0.8085, 0.03287, 0.7816, 0.07788, 0.7631, 0.1296, 0.7073, 0.01845, 0.6556, 0.2821, 0.5945, 0.3069, 0.576, 0.2201, 0.5252, 0.3069, 0.576, 0.2823, 0.487, 0.2201, 0.5252, 0.4999, 0.7784, 0.6237, 0.8085, 0.6054, 0.7368, 0.6237, 0.8085, 0.6418, 0.8548, 0.7075, 0.7374, 0.7075, 0.7374, 0.6418, 0.8548, 0.7034, 0.7806, 0.5233, 0.6628, 0.4999, 0.7784, 0.6054, 0.7368, 0.2823, 0.487, 0.2305, 0.3392, 0.2201, 0.5252, 0.03287, 0.7816, 0.01845, 0.9816, 0.05616, 0.8659, 0.5448, 0.1242, 0.5189, 0.2521, 0.5882, 0.2271, 0.6312, 0.1074, 0.3972, 0.475, 0.4573, 0.6082, 0.463, 0.4563, 0.8516, 0.5097, 0.8666, 0.5447, 0.8666, 0.499, 0.2012, 0.05168, 0.1838, 0.08928, 0.2484, 0.1093, 0.3003, 0.07758, 0.2736, 0.01845])
me_icosphere.materials.append(mat_face)
me_icosphere.update()

# ---- objects
ob_icosphere = bpy.data.objects.new('Icosphere', me_icosphere)

# ---- transforms, parenting, visibility, modifiers, constraints
ob_icosphere.location = (0.0, 0.0, 0.0)

# ---- collection membership
col_collection.objects.link(ob_icosphere)

# ---- scene / render settings (as saved in the file)
scene.frame_start = 1; scene.frame_end = 250; scene.frame_set(1)
scene.render.engine = 'BLENDER_EEVEE_NEXT'
scene.render.bake_bias = 0.0
scene.render.bake_samples = 0
scene.cycles.sampling_pattern = 'TABULATED_SOBOL'
scene.eevee.use_volume_custom_range = False
bpy.context.view_layer.update()

# ---- added for rendering (the .blend has no active camera and no usable light): camera, sun
cam_auto = bpy.data.cameras.new('AutoCamera')
cam_auto.lens = 50.0
cam_auto.sensor_width = 36.0
cam_auto.clip_end = 1000.0
ob_auto_camera = bpy.data.objects.new('AutoCamera', cam_auto)
scene.collection.objects.link(ob_auto_camera)
ob_auto_camera.location = (2.67398, -3.37984, 2.64634)
ob_auto_camera.rotation_euler = (1.09748, -7.21219e-08, 0.694738)
scene.camera = ob_auto_camera
light_auto_sun = bpy.data.lights.new('AutoSun', 'SUN')
light_auto_sun.energy = 3.0
light_auto_sun.angle = 0.0523599
ob_auto_sun = bpy.data.objects.new('AutoSun', light_auto_sun)
scene.collection.objects.link(ob_auto_sun)
ob_auto_sun.rotation_euler = (0.872665, 0.174533, 0.523599)
bpy.context.view_layer.update()
